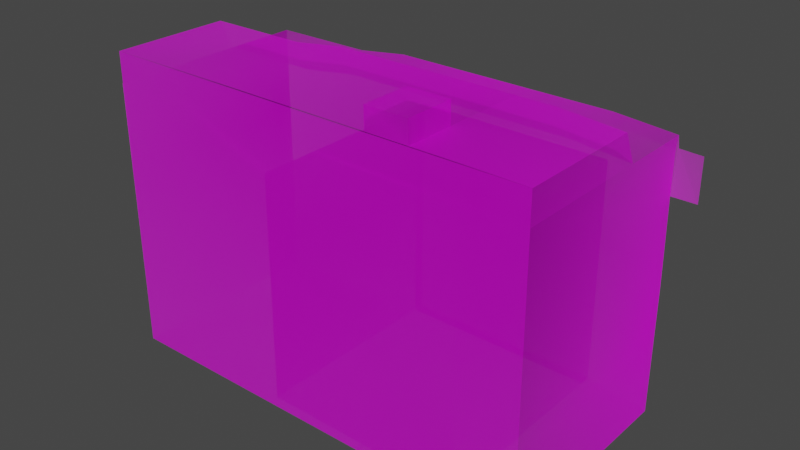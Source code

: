 # Source: printerD.blend  (saved by Blender 3.3.6; exported with 4.5.12 LTS)
import bpy
from mathutils import Matrix  # noqa: F401  (used for matrix-valued properties, if any)

bpy.ops.wm.read_factory_settings(use_empty=True)
scene = bpy.context.scene
scene.name = 'Scene'

# ---- collections
col_collection = bpy.data.collections.new('Collection'); scene.collection.children.link(col_collection)

# ---- images (referenced by path relative to the original .blend; pixels are not part of the script)
import os
ASSET_DIR = os.environ.get("B2B_ASSET_DIR", "")  # directory of the original .blend (textures are referenced by path, not embedded)
HERE = os.path.dirname(os.path.abspath(__file__))  # packed textures are extracted next to this script under _unpacked/

def load_image(name, relpath, width, height, colorspace="sRGB"):
    """Load a texture the original file referenced (path relative to the .blend, or extracted next to this script)."""
    p = next((c for c in (os.path.join(HERE, relpath), os.path.join(ASSET_DIR, relpath)) if relpath and os.path.exists(c)), "")
    if p:
        img = bpy.data.images.load(p, check_existing=True)
        img.name = name
    else:  # same state as the original file: an image datablock whose file is absent (Cycles renders it pink)
        img = bpy.data.images.new(name, width, height)
        img.source = "FILE"
        img.filepath = "//" + (relpath or name)
    img.colorspace_settings.name = colorspace
    return img
img_1printer_front_2_jpg_001 = load_image('1printer_front_2.jpg.001', '1printer_front_2.jpg', 1024, 1024, 'sRGB')

# ---- materials (node trees are filled in below, after node groups)
mat_printer = bpy.data.materials.new('Printer')
mat_printer.use_transparent_shadow = False
mat_printerdoor = bpy.data.materials.new('PrinterDoor')
mat_printerdoor.use_transparent_shadow = False

# ---- material node trees
mat_printer.use_nodes = True; mat_printer.node_tree.nodes.clear()
_N = mat_printer.node_tree.nodes; _L = mat_printer.node_tree.links
n0 = _N.new('ShaderNodeOutputMaterial'); n0.name = 'Material Output'; n0.location = (316, 345)
n1 = _N.new('ShaderNodeTexImage'); n1.name = 'Image Texture'; n1.location = (-387, 329)
n1.image = img_1printer_front_2_jpg_001
n1.extension = 'CLIP'
n2 = _N.new('ShaderNodeBsdfPrincipled'); n2.name = 'Principled BSDF'; n2.location = (27, 773)
n2.distribution = 'GGX'
n2.subsurface_method = 'RANDOM_WALK_SKIN'
n2.inputs[3].default_value = 1.45
n2.inputs[27].default_value = (0.0, 0.0, 0.0, 1.0)
n2.inputs[28].default_value = 1.0
_L.new(n1.outputs[0], n2.inputs[0])
_L.new(n2.outputs[0], n0.inputs[0])
_L.new(n1.outputs[1], n2.inputs[4])
n0.is_active_output = True
mat_printerdoor.use_nodes = True; mat_printerdoor.node_tree.nodes.clear()
_N = mat_printerdoor.node_tree.nodes; _L = mat_printerdoor.node_tree.links
n0 = _N.new('ShaderNodeOutputMaterial'); n0.name = 'Material Output'; n0.location = (316, 345)
n1 = _N.new('ShaderNodeTexImage'); n1.name = 'Image Texture'; n1.location = (-387, 329)
n1.image = img_1printer_front_2_jpg_001
n1.extension = 'CLIP'
n2 = _N.new('ShaderNodeBsdfPrincipled'); n2.name = 'Principled BSDF'; n2.location = (27, 773)
n2.distribution = 'GGX'
n2.subsurface_method = 'RANDOM_WALK_SKIN'
n2.inputs[3].default_value = 1.45
n2.inputs[27].default_value = (0.0, 0.0, 0.0, 1.0)
n2.inputs[28].default_value = 1.0
_L.new(n1.outputs[0], n2.inputs[0])
_L.new(n2.outputs[0], n0.inputs[0])
_L.new(n1.outputs[1], n2.inputs[4])
n0.is_active_output = True

# ---- world
world_world = bpy.data.worlds.new('World'); scene.world = world_world
world_world.use_nodes = True; world_world.node_tree.nodes.clear()
_N = world_world.node_tree.nodes; _L = world_world.node_tree.links
n0 = _N.new('ShaderNodeOutputWorld'); n0.name = 'World Output'; n0.location = (300, 300)
n1 = _N.new('ShaderNodeBackground'); n1.name = 'Background'; n1.location = (10, 300)
n1.inputs[0].default_value = (0.05088, 0.05088, 0.05088, 1.0)
_L.new(n1.outputs[0], n0.inputs[0])
n0.is_active_output = True
world_world.color = (0.05088, 0.05088, 0.05088)
world_world.use_sun_shadow = False
world_world.sun_shadow_jitter_overblur = 0.0

# ---- meshes
me_printer = bpy.data.meshes.new('Printer')
me_printer.from_pydata([(-1.667, 1.258, 1.217), (0.1374, 1.167, 1.449), (-2.463, 1.17, 1.449), (-1.887, 1.17, 1.217), (-0.3739, 1.243, 1.449), (0.1374, 1.167, 1.217), (-1.667, 1.258, 1.449), (-0.3739, 1.243, 1.217), (-0.8385, 1.248, 1.449), (-1.887, 1.17, 1.449), (-2.463, 1.17, 0.0), (-0.3739, 1.243, 0.0), (-1.667, 1.258, 0.0), (-1.887, 1.17, 0.0), (-2.463, 1.17, 0.7243), (-0.3739, 1.243, 0.7243), (-1.667, 1.258, 0.7243), (-1.887, 1.17, 0.7243), (-2.463, 1.17, 1.517), (-0.8385, 0.2821, 1.684), (-0.3739, 1.243, 1.517), (-1.667, 1.258, 1.517), (-1.887, 1.17, 1.517), (-0.001052, 1.167, 1.449), (-1.03e-07, 1.179, 0.0), (-1.03e-07, 1.179, 0.7243), (-1.03e-07, 1.179, 1.517), (-2.463, 1.17, 1.217), (-2.175, 1.17, 1.449), (-2.175, 1.17, 0.0), (-2.175, 1.17, 1.517), (-0.8385, 1.248, 1.517), (-0.602, 1.245, 1.449), (-0.602, 1.245, 1.517), (-0.001052, 1.167, 1.217), (-2.175, 1.17, 1.217), (-1.667, 1.258, 1.517), (-0.8385, 1.248, 1.517), (-1.887, 1.17, 1.517), (-0.602, 1.245, 1.517), (-0.3739, 1.243, 1.517), (-2.175, 1.17, 1.517), (-1.03e-07, 1.179, 1.517), (-2.463, 1.17, 1.517), (-1.667, 0.8432, 1.517), (-0.8385, 0.8338, 1.517), (-1.887, 0.7561, 1.517), (-0.602, 0.8311, 1.517), (-0.3739, 0.8285, 1.517), (-2.175, 0.7561, 1.517), (-6.682e-08, 0.7643, 1.517), (-2.463, 0.7561, 1.517), (-1.667, 0.7669, 1.684), (-0.8385, 0.7574, 1.684), (-1.667, 0.8432, 1.517), (-0.8385, 0.8338, 1.517), (-1.887, 0.7561, 1.517), (-0.602, 0.8311, 1.517), (-0.3739, 0.8285, 1.517), (-2.175, 0.7561, 1.517), (-6.682e-08, 0.7643, 1.517), (-2.463, 0.7561, 1.517), (-2.463, 0.6798, 1.684), (-0.3739, 0.7521, 1.684), (-1.887, 0.6798, 1.684), (-6.014e-08, 0.688, 1.684), (-2.175, 0.6798, 1.684), (-0.602, 0.7547, 1.684), (-0.8398, 0.2821, 1.804), (-0.602, 0.2794, 1.804), (-2.463, 1.17, 1.449), (-2.463, 1.17, 0.0), (-2.463, 1.17, 0.7243), (-2.463, 1.17, 1.517), (-2.463, 1.17, 1.217), (-2.463, 0.009632, 0.0), (-2.463, 0.009632, 1.517), (0.0, 0.0, 0.0), (8.021e-10, -0.009175, 1.517), (-1.667, 0.01288, 1.684), (-0.8385, 0.003429, 1.684), (-2.463, 0.01295, 1.684), (-0.3739, -0.001872, 1.684), (-1.887, 0.01295, 1.684), (8.824e-10, -0.01009, 1.684), (-2.175, 0.01295, 1.684), (-0.602, 0.00073, 1.684), (-0.8398, 0.003429, 1.804), (-0.602, 0.00073, 1.804), (-2.463, 0.7561, 1.517), (-2.463, 0.01231, 1.517), (-2.463, 0.01231, 1.684), (9.082e-10, -0.01039, 1.517), (9.082e-10, -0.01039, 1.684), (0.1373, 1.166, 1.454), (0.009341, 1.176, 1.455), (-0.839, 0.2821, 1.804), (-0.602, 0.2794, 1.804), (-0.602, 0.2794, 1.684), (-0.1993, 1.207, 1.217), (-0.2037, 1.208, 1.449), (-1.524, 1.256, 0.0), (-0.3739, 1.243, 1.273), (-1.518, 1.256, 1.217), (-1.517, 1.256, 1.279), (-1.524, 0.06217, 0.0), (-0.3739, 0.04905, 0.0), (-0.3739, 0.04905, 1.273), (-1.517, 0.0621, 1.279), (-0.3739, 1.241, 1.273), (-1.517, 1.255, 1.279)], [(89, 61), (90, 91)], [(26, 20, 40, 42), (8, 6, 21, 31, 33, 20, 4, 32), (34, 99, 100, 23), (0, 3, 9, 6), (35, 27, 2, 28, 9, 3), (12, 13, 17, 3, 0, 16), (6, 9, 22, 21), (23, 100, 4, 20, 26), (28, 2, 18, 30), (68, 69, 97, 96), (5, 94, 1), (9, 28, 30, 22), (108, 110, 109, 107), (21, 22, 38, 36), (33, 31, 37, 39), (20, 33, 39, 40), (31, 21, 36, 37), (22, 30, 41, 38), (30, 18, 43, 41), (46, 49, 59, 56), (48, 47, 57, 58), (44, 46, 56, 54), (45, 44, 54, 55), (24, 11, 15, 7, 99, 34, 25), (57, 55, 53, 67), (67, 53, 19, 98), (56, 59, 66, 64), (54, 56, 64, 52), (55, 54, 52, 53), (60, 58, 63, 65), (59, 61, 62, 66), (58, 57, 67, 63), (50, 48, 58, 60), (47, 45, 55, 57), (49, 51, 61, 59), (61, 51, 90, 81, 62), (2, 27, 74, 70), (27, 14, 72, 74), (14, 10, 71, 72), (18, 2, 70, 73), (26, 78, 77, 24, 25, 34, 23), (96, 19, 53, 80, 87, 68), (88, 86, 67, 98, 97, 69), (68, 87, 88, 69), (63, 67, 86, 82, 84, 65), (60, 65, 93, 92), (23, 26, 95, 94, 5, 34), (98, 19, 96, 97), (100, 99, 7, 102, 4), (37, 36, 38, 46, 44, 45, 47, 48, 50, 42, 40, 39), (83, 79, 80, 53, 52, 64, 66, 62, 81, 85), (29, 10, 14, 27, 35, 3, 17, 13), (102, 104, 103, 0, 6, 8, 32, 4), (103, 101, 12, 16, 0), (102, 7, 15, 11, 106, 107), (70, 74, 72, 71, 75, 76, 73), (101, 103, 104, 108, 105), (106, 105, 108, 107), (87, 80, 86, 88), (91, 75, 77, 93), (12, 13, 71, 75, 77, 24, 11), (38, 41, 43, 51, 49, 46)])
_uv = me_printer.uv_layers.new(name='UVMap')
_uv.uv.foreach_set('vector', [0.05318, 0.8521, 0.199, 0.8521, 0.199, 0.8521, 0.05318, 0.8521, 0.3751, 0.7672, 0.6907, 0.7672, 0.6907, 0.8083, 0.3751, 0.8083, 0.2851, 0.8083, 0.1982, 0.8083, 0.1982, 0.7672, 0.2851, 0.7672, 0.05318, 0.6974, 0.1307, 0.6974, 0.1324, 0.8169, 0.05318, 0.8169, 0.6915, 0.6974, 0.7789, 0.687, 0.7789, 0.7998, 0.6915, 0.7911, 0.8895, 0.6886, 1.0, 0.6886, 1.0, 0.7994, 0.8895, 0.7994, 0.7789, 0.7994, 0.7789, 0.6886, 0.6963, 0.06999, 0.7763, 0.08971, 0.7763, 0.4515, 0.7763, 0.6974, 0.6916, 0.6974, 0.6916, 0.4515, 0.6955, 0.7672, 0.7829, 0.7672, 0.7829, 0.8199, 0.6955, 0.8097, 0.1415, 0.7103, 0.1667, 0.7103, 0.1964, 0.7103, 0.1964, 0.7243, 0.145, 0.7243, 0.8895, 0.7594, 1.0, 0.7594, 1.0, 0.8209, 0.8895, 0.8209, 0.0, 0.0, 0.0, 0.0, 0.0, 0.0, 0.0, 0.0, 0.0, 0.6974, 0.0, 0.8196, 0.0, 0.8169, 0.7829, 0.7672, 0.8935, 0.7672, 0.8935, 0.8199, 0.7829, 0.8199, 0.6536, 0.9032, 0.6536, 0.9032, 0.2181, 0.9004, 0.2181, 0.9004, 0.6915, 0.8521, 0.7789, 0.8521, 0.7789, 0.8521, 0.6915, 0.8521, 0.2858, 0.8521, 0.3759, 0.8521, 0.3759, 0.8521, 0.2858, 0.8521, 0.199, 0.8521, 0.2858, 0.8521, 0.2858, 0.8521, 0.199, 0.8521, 0.3759, 0.8521, 0.6915, 0.8521, 0.6915, 0.8521, 0.3759, 0.8521, 0.7789, 0.8521, 0.8895, 0.8521, 0.8895, 0.8521, 0.7789, 0.8521, 0.8895, 0.8521, 1.0, 0.8521, 1.0, 0.8521, 0.8895, 0.8521, 0.7789, 0.8521, 0.8895, 0.8521, 0.8895, 0.8521, 0.7789, 0.8521, 0.199, 0.8521, 0.2858, 0.8521, 0.2858, 0.8521, 0.199, 0.8521, 0.6915, 0.8521, 0.7789, 0.8521, 0.7789, 0.8521, 0.6915, 0.8521, 0.3759, 0.8521, 0.6915, 0.8521, 0.6915, 0.8521, 0.3759, 0.8521, 0.04894, 0.08535, 0.1988, 0.07044, 0.199, 0.4437, 0.199, 0.6974, 0.1307, 0.6974, 0.04894, 0.6974, 0.04894, 0.4437, 0.2858, 0.8526, 0.3719, 0.8521, 0.3719, 0.9323, 0.2858, 0.9318, 0.3245, 0.8893, 0.4146, 0.8893, 0.4146, 0.8893, 0.3245, 0.8893, 0.7729, 0.8521, 0.8758, 0.8521, 0.8758, 0.932, 0.7729, 0.932, 0.6915, 0.8521, 0.7729, 0.8521, 0.7729, 0.932, 0.6915, 0.932, 0.3759, 0.8521, 0.7533, 0.8522, 0.7533, 0.932, 0.3759, 0.9323, 0.09605, 0.8528, 0.233, 0.8521, 0.233, 0.9321, 0.1074, 0.9321, 0.831, 0.8521, 0.9516, 0.8521, 0.9411, 0.932, 0.831, 0.932, 0.199, 0.8522, 0.2748, 0.8525, 0.2748, 0.932, 0.199, 0.9325, 0.05318, 0.8521, 0.199, 0.8521, 0.199, 0.8521, 0.05318, 0.8521, 0.2858, 0.8521, 0.3759, 0.8521, 0.3759, 0.8521, 0.2858, 0.8521, 0.8895, 0.8521, 1.0, 0.8521, 1.0, 0.8521, 0.8895, 0.8521, 0.7436, 0.8687, 0.7436, 0.8687, 0.5814, 0.8713, 0.5847, 0.9198, 0.7463, 0.9243, 1.0, 0.8169, 1.0, 0.6974, 1.0, 0.6974, 1.0, 0.8169, 1.0, 0.6974, 1.0, 0.4437, 1.0, 0.4437, 1.0, 0.6974, 1.0, 0.4437, 1.0, 0.07042, 1.0, 0.07042, 1.0, 0.4437, 1.0, 0.8521, 1.0, 0.8169, 1.0, 0.8169, 1.0, 0.8521, 0.2188, 0.5333, 0.2214, 0.08439, 0.6144, 0.08842, 0.6158, 0.528, 0.4933, 0.5301, 0.3715, 0.5312, 0.247, 0.532, 0.3625, 0.8671, 0.4914, 0.915, 0.4995, 0.9108, 0.4995, 0.9144, 0.5143, 0.9143, 0.3625, 0.8671, 0.5071, 0.9235, 0.5233, 0.9196, 0.4904, 0.9243, 0.4912, 0.9242, 0.419, 0.8671, 0.5071, 0.9235, 0.4427, 0.9255, 0.4427, 0.9255, 0.3526, 0.9255, 0.3526, 0.9255, 0.4432, 0.9267, 0.4211, 0.9269, 0.4211, 0.8719, 0.4432, 0.8717, 0.4796, 0.8672, 0.4796, 0.9221, 0.5442, 0.8664, 0.5442, 0.934, 0.3137, 0.934, 0.3137, 0.8664, 0.05318, 0.8169, 0.05318, 0.8521, 0.04929, 0.82, 0.0, 0.8196, 0.0, 0.6974, 0.05318, 0.6974, 0.2875, 0.934, 0.3724, 0.934, 0.3724, 0.9925, 0.2875, 0.9925, 0.133, 0.7898, 0.1315, 0.6974, 0.1978, 0.6974, 0.1978, 0.7218, 0.1978, 0.7898, 0.3901, 0.7992, 0.7125, 0.8017, 0.7837, 0.8182, 0.7686, 0.8551, 0.7241, 0.8556, 0.3917, 0.8548, 0.3112, 0.8536, 0.223, 0.8542, 0.08295, 0.8551, 0.07666, 0.8092, 0.2235, 0.7973, 0.3029, 0.7975, 0.5205, 0.9266, 0.4941, 0.9202, 0.3945, 0.9209, 0.3945, 0.8638, 0.4941, 0.8631, 0.5205, 0.8695, 0.4783, 0.8636, 0.5099, 0.8636, 0.5099, 0.9143, 0.5551, 0.9266, 0.8895, 0.09014, 1.0, 0.09014, 1.0, 0.4437, 1.0, 0.6974, 0.8895, 0.6974, 0.7789, 0.6974, 0.7789, 0.4437, 0.7789, 0.09014, 0.199, 0.7221, 0.6345, 0.725, 0.6346, 0.6974, 0.6915, 0.6974, 0.6915, 0.7911, 0.3759, 0.7911, 0.2858, 0.7911, 0.199, 0.7911, 0.6346, 0.6974, 0.6369, 0.07042, 0.6915, 0.07042, 0.6915, 0.4437, 0.6915, 0.6974, 0.6558, 0.9138, 0.6381, 0.8994, 0.454, 0.9001, 0.1832, 0.9013, 0.1832, 0.9013, 0.6558, 0.9138, 0.6243, 0.5286, 0.5369, 0.5286, 0.4077, 0.5286, 0.2178, 0.5286, 0.2178, 0.0858, 0.6156, 0.0858, 0.6156, 0.5286, 0.6369, 0.07042, 0.6346, 0.6974, 0.6345, 0.725, 0.6345, 0.725, 0.6369, 0.07042, 0.3301, 0.8701, 0.3301, 0.8701, 0.527, 0.9213, 0.3918, 0.9211, 0.4427, 0.9255, 0.3995, 0.9266, 0.4173, 0.862, 0.3526, 0.9255, 0.4642, 0.8912, 0.4642, 0.8912, 0.4642, 0.8912, 0.4642, 0.8912, 0.5296, 0.8863, 0.5482, 0.8909, 0.4437, 0.9148, 0.3679, 0.8701, 0.5033, 0.9128, 0.3802, 0.8899, 0.4141, 0.8864, 0.7743, 0.8489, 0.799, 0.8489, 0.9646, 0.8509, 0.9707, 0.8455, 0.8908, 0.8443, 0.7789, 0.8429])
me_printer.materials.append(mat_printer)
me_printer.update()
me_printerdoor = bpy.data.meshes.new('PrinterDoor')
me_printerdoor.from_pydata([(1.145, 0.04879, 0.7231), (1.145, 0.04879, 1.215), (0.9178, 0.05106, 1.882e-09), (1.145, 0.04879, 1.696e-09), (-0.00122, 0.06026, 2.634e-09), (0.682, 0.05342, 2.075e-09), (1.145, 0.04879, 1.271), (0.004996, 0.06019, 1.277), (0.004692, 0.0602, 1.215), (1.146, -0.01147, 0.7231), (1.146, -0.01147, 1.215), (0.919, -0.009192, -7.523e-10), (1.146, -0.01147, -9.385e-10), (0.0, 0.0, 0.0), (0.6832, -0.006833, -5.593e-10), (1.146, -0.01147, 1.271), (0.006216, -6.222e-05, 1.277), (0.005913, -5.909e-05, 1.215)], [], [(8, 7, 6, 1, 0, 3, 2, 5, 4), (17, 13, 14, 11, 12, 9, 10, 15, 16), (0, 9, 12, 3), (1, 10, 9, 0), (8, 17, 16, 7), (2, 11, 14, 5), (3, 12, 11, 2), (4, 13, 17, 8), (6, 15, 10, 1), (5, 14, 13, 4), (7, 16, 15, 6)])
_uv = me_printerdoor.uv_layers.new(name='UVMap')
_uv.uv.foreach_set('vector', [0.6366, 0.6974, 0.6365, 0.725, 0.199, 0.7267, 0.199, 0.6974, 0.199, 0.4437, 0.199, 0.07042, 0.2858, 0.07042, 0.3759, 0.07042, 0.6369, 0.07042, 0.4792, 0.9183, 0.4792, 0.8762, 0.4618, 0.8762, 0.4557, 0.8762, 0.4499, 0.8762, 0.4499, 0.9012, 0.4499, 0.9183, 0.4499, 0.9202, 0.4792, 0.9201, 0.199, 0.4437, 0.199, 0.4437, 0.199, 0.07042, 0.199, 0.07042, 0.199, 0.6974, 0.199, 0.6974, 0.199, 0.4437, 0.199, 0.4437, 0.6366, 0.6974, 0.6366, 0.6974, 0.6365, 0.725, 0.6365, 0.725, 0.2858, 0.07042, 0.2858, 0.07042, 0.3759, 0.07042, 0.3759, 0.07042, 0.199, 0.07042, 0.199, 0.07042, 0.2858, 0.07042, 0.2858, 0.07042, 0.6369, 0.07042, 0.6369, 0.07042, 0.6366, 0.6974, 0.6366, 0.6974, 0.199, 0.7267, 0.199, 0.7267, 0.199, 0.6974, 0.199, 0.6974, 0.3759, 0.07042, 0.3759, 0.07042, 0.6369, 0.07042, 0.6369, 0.07042, 0.6365, 0.725, 0.6365, 0.725, 0.199, 0.7267, 0.199, 0.7267])
me_printerdoor.materials.append(mat_printerdoor)
me_printerdoor.update()

# ---- objects
ob_printer = bpy.data.objects.new('Printer', me_printer)
ob_printerdoor = bpy.data.objects.new('PrinterDoor', me_printerdoor)

# ---- transforms, parenting, visibility, modifiers, constraints
ob_printer.location = (1.03e-07, -5.96e-08, 0.0)
ob_printer.lock_scale = (True, True, True)
ob_printerdoor.location = (-1.521, 1.194, -0.0006091)
ob_printerdoor.lock_scale = (True, True, True)

# ---- collection membership
col_collection.objects.link(ob_printer)
col_collection.objects.link(ob_printerdoor)

# ---- scene / render settings (as saved in the file)
scene.frame_start = 1; scene.frame_end = 250; scene.frame_set(196)
scene.render.engine = 'BLENDER_EEVEE_NEXT'
scene.cycles.sampling_pattern = 'TABULATED_SOBOL'
scene.cycles.use_light_tree = False
scene.view_settings.view_transform = 'Filmic'
bpy.context.view_layer.update()

# ---- added for rendering (the .blend has no active camera and no usable light): camera, sun
cam_auto = bpy.data.cameras.new('AutoCamera')
cam_auto.lens = 50.0
cam_auto.sensor_width = 36.0
cam_auto.clip_end = 1000.0
ob_auto_camera = bpy.data.objects.new('AutoCamera', cam_auto)
scene.collection.objects.link(ob_auto_camera)
ob_auto_camera.location = (1.99195, -3.16181, 3.42531)
ob_auto_camera.rotation_euler = (1.09748, -7.21219e-08, 0.694738)
scene.camera = ob_auto_camera
light_auto_sun = bpy.data.lights.new('AutoSun', 'SUN')
light_auto_sun.energy = 3.0
light_auto_sun.angle = 0.0523599
ob_auto_sun = bpy.data.objects.new('AutoSun', light_auto_sun)
scene.collection.objects.link(ob_auto_sun)
ob_auto_sun.rotation_euler = (0.872665, 0.174533, 0.523599)
bpy.context.view_layer.update()
